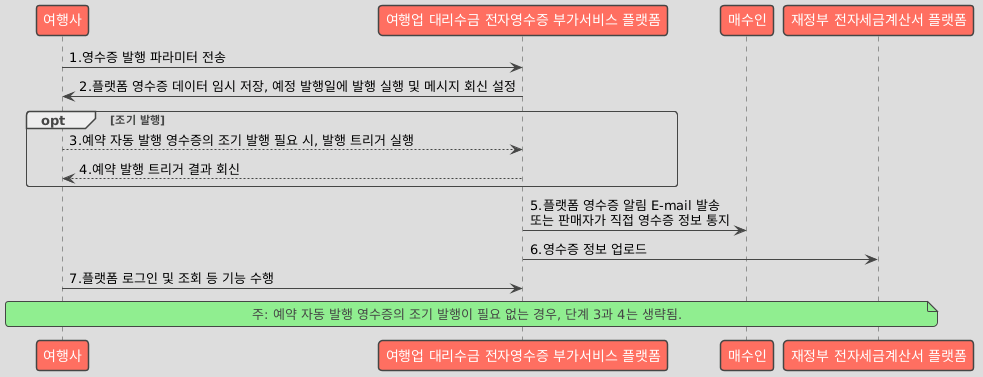

The diagram above was rendered by PlantUML. Its source (embedded in the PNG):
@startuml
!theme toy

participant "여행사" as Business
participant "여행업 대리수금 전자영수증 부가서비스 플랫폼" as Platform
participant "매수인" as Buyer
participant "재정부 전자세금계산서 플랫폼" as GovPlatform

Business -> Platform : 1.영수증 발행 파라미터 전송
Platform -> Business : 2.플랫폼 영수증 데이터 임시 저장, 예정 발행일에 발행 실행 및 메시지 회신 설정

opt 조기 발행
    Business --> Platform : 3.예약 자동 발행 영수증의 조기 발행 필요 시, 발행 트리거 실행
    Platform --> Business : 4.예약 발행 트리거 결과 회신
end

Platform -> Buyer : 5.플랫폼 영수증 알림 E-mail 발송\n또는 판매자가 직접 영수증 정보 통지
Platform -> GovPlatform : 6.영수증 정보 업로드
Business -> Platform : 7.플랫폼 로그인 및 조회 등 기능 수행

note across: 주: 예약 자동 발행 영수증의 조기 발행이 필요 없는 경우, 단계 3과 4는 생략됨.
@enduml